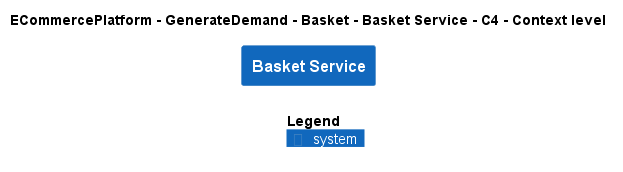

The diagram above was rendered by PlantUML. Its source (embedded in the PNG):
@startuml
!include ..\..\..\..\..\.c4s\C4_Context.puml

AddElementTag("c4interflow:lifecycle:new", $bgColor=green, $fontColor=#ffffff, $borderColor=green, $shadowing="False")
AddElementTag("c4interflow:lifecycle:changed", $bgColor=orange, $fontColor=#ffffff, $borderColor=orange, $shadowing="False")
AddElementTag("c4interflow:lifecycle:removed", $bgColor=red, $fontColor=#ffffff, $borderColor=red, $shadowing="False")

AddRelTag("c4interflow:lifecycle:new", $textColor=green, $lineColor=green)
AddRelTag("c4interflow:lifecycle:changed", $textColor=orange, $lineColor=orange)
AddRelTag("c4interflow:lifecycle:removed", $textColor=red, $lineColor=red)

SHOW_PERSON_PORTRAIT()
LAYOUT_TOP_DOWN()

skinparam linetype polyline

title ECommercePlatform - GenerateDemand - Basket - Basket Service - C4 - Context level

System(ECommercePlatform.GenerateDemand.Basket.SoftwareSystems.BasketService, "Basket Service", "")



SHOW_LEGEND()
@enduml